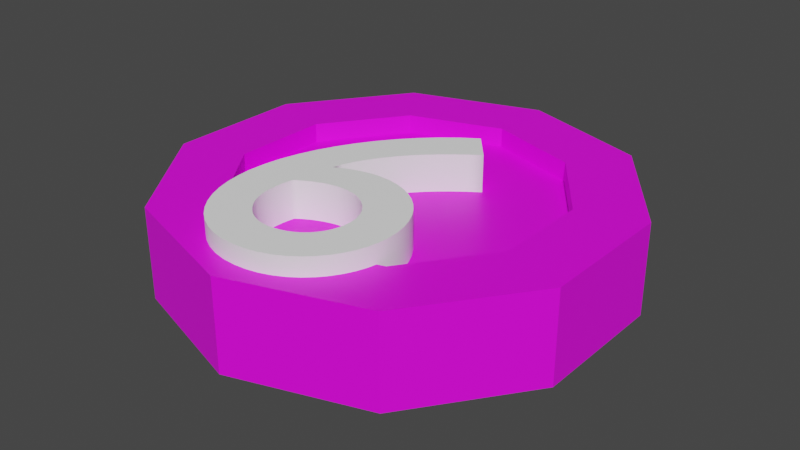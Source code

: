 # Source: R-9.blend  (saved by Blender 2.91.10; exported with 4.5.12 LTS)
import bpy
from mathutils import Matrix  # noqa: F401  (used for matrix-valued properties, if any)

bpy.ops.wm.read_factory_settings(use_empty=True)
scene = bpy.context.scene
scene.name = 'Scene'

# ---- collections
col_collection = bpy.data.collections.new('Collection'); scene.collection.children.link(col_collection)

# ---- images (referenced by path relative to the original .blend; pixels are not part of the script)
import os
ASSET_DIR = os.environ.get("B2B_ASSET_DIR", "")  # directory of the original .blend (textures are referenced by path, not embedded)
HERE = os.path.dirname(os.path.abspath(__file__))  # packed textures are extracted next to this script under _unpacked/

def load_image(name, relpath, width, height, colorspace="sRGB"):
    """Load a texture the original file referenced (path relative to the .blend, or extracted next to this script)."""
    p = next((c for c in (os.path.join(HERE, relpath), os.path.join(ASSET_DIR, relpath)) if relpath and os.path.exists(c)), "")
    if p:
        img = bpy.data.images.load(p, check_existing=True)
        img.name = name
    else:  # same state as the original file: an image datablock whose file is absent (Cycles renders it pink)
        img = bpy.data.images.new(name, width, height)
        img.source = "FILE"
        img.filepath = "//" + (relpath or name)
    img.colorspace_settings.name = colorspace
    return img
img_imphenziapalette01_256_gradient_png_001 = load_image('ImphenziaPalette01-256-Gradient.png.001', 'ImphenziaPalette01-256-Gradient.png', 1024, 1024, 'sRGB')

# ---- materials (node trees are filled in below, after node groups)
mat_material_001 = bpy.data.materials.new('Material.001')
mat_material_001.use_transparent_shadow = False
mat_material_002 = bpy.data.materials.new('Material.002')
mat_material_002.use_transparent_shadow = False

# ---- material node trees
mat_material_001.use_nodes = True; mat_material_001.node_tree.nodes.clear()
_N = mat_material_001.node_tree.nodes; _L = mat_material_001.node_tree.links
n0 = _N.new('ShaderNodeOutputMaterial'); n0.name = 'Material Output'; n0.location = (300, 300)
n1 = _N.new('ShaderNodeBsdfPrincipled'); n1.name = 'Principled BSDF'; n1.location = (10, 300)
n1.distribution = 'GGX'
n1.subsurface_method = 'BURLEY'
n1.inputs[3].default_value = 1.45
n1.inputs[27].default_value = (0.0, 0.0, 0.0, 1.0)
n1.inputs[28].default_value = 1.0
n2 = _N.new('ShaderNodeTexImage'); n2.name = 'Image Texture'; n2.location = (-286, 194)
n2.image = img_imphenziapalette01_256_gradient_png_001
_L.new(n1.outputs[0], n0.inputs[0])
_L.new(n2.outputs[0], n1.inputs[0])
n0.is_active_output = True
mat_material_002.use_nodes = True; mat_material_002.node_tree.nodes.clear()
_N = mat_material_002.node_tree.nodes; _L = mat_material_002.node_tree.links
n0 = _N.new('ShaderNodeBsdfPrincipled'); n0.name = 'Principled BSDF'; n0.location = (10, 300)
n0.distribution = 'GGX'
n0.subsurface_method = 'BURLEY'
n0.inputs[0].default_value = (1.0, 1.0, 1.0, 1.0)
n0.inputs[3].default_value = 1.45
n0.inputs[27].default_value = (0.0, 0.0, 0.0, 1.0)
n0.inputs[28].default_value = 1.0
n1 = _N.new('ShaderNodeOutputMaterial'); n1.name = 'Material Output'; n1.location = (300, 300)
_L.new(n0.outputs[0], n1.inputs[0])
n1.is_active_output = True

# ---- world
world_world = bpy.data.worlds.new('World'); scene.world = world_world
world_world.use_nodes = True; world_world.node_tree.nodes.clear()
_N = world_world.node_tree.nodes; _L = world_world.node_tree.links
n0 = _N.new('ShaderNodeOutputWorld'); n0.name = 'World Output'; n0.location = (300, 300)
n1 = _N.new('ShaderNodeBackground'); n1.name = 'Background'; n1.location = (10, 300)
n1.inputs[0].default_value = (0.05088, 0.05088, 0.05088, 1.0)
_L.new(n1.outputs[0], n0.inputs[0])
n0.is_active_output = True
world_world.color = (0.05088, 0.05088, 0.05088)
world_world.use_sun_shadow = False
world_world.sun_shadow_jitter_overblur = 0.0

# ---- meshes
me_cylinder = bpy.data.meshes.new('Cylinder')
me_cylinder.from_pydata([(1.788e-07, 0.2512, -0.07329), (1.788e-07, 0.2512, 0.06985), (0.1476, 0.2032, -0.07329), (0.1476, 0.2032, 0.06985), (0.2389, 0.07761, -0.07329), (0.2389, 0.07761, 0.06985), (0.2389, -0.07761, -0.07329), (0.2389, -0.07761, 0.06985), (0.1476, -0.2032, -0.07329), (0.1476, -0.2032, 0.06985), (1.788e-07, -0.2512, -0.07329), (1.788e-07, -0.2512, 0.06985), (-0.1476, -0.2032, -0.07329), (-0.1476, -0.2032, 0.06985), (-0.2389, -0.07761, -0.07329), (-0.2389, -0.07761, 0.06985), (-0.2389, 0.07761, -0.07329), (-0.2389, 0.07761, 0.06985), (-0.1476, 0.2032, -0.07329), (-0.1476, 0.2032, 0.06985), (0.2094, 0.2883, 0.06985), (2.086e-07, 0.3563, 0.06985), (0.3389, 0.1101, 0.06985), (0.3389, -0.1101, 0.06985), (0.2094, -0.2883, 0.06985), (1.788e-07, -0.3563, 0.06985), (-0.2094, -0.2883, 0.06985), (-0.3389, -0.1101, 0.06985), (-0.3389, 0.1101, 0.06985), (-0.2094, 0.2883, 0.06985), (0.1476, 0.2032, 0.03985), (1.788e-07, 0.2512, 0.03985), (0.2389, 0.07761, 0.03985), (0.2389, -0.07761, 0.03985), (0.1476, -0.2032, 0.03985), (1.788e-07, -0.2512, 0.03985), (-0.1476, -0.2032, 0.03985), (-0.2389, -0.07761, 0.03985), (-0.2389, 0.07761, 0.03985), (-0.1476, 0.2032, 0.03985), (0.01427, 0.3517, -0.05829), (0.01427, 0.3517, 0.05485), (0.1952, 0.2929, 0.05485), (0.1952, 0.2929, -0.05829), (0.2182, 0.2761, -0.05829), (0.2182, 0.2761, 0.05485), (0.3301, 0.1222, 0.05485), (0.3301, 0.1222, -0.05829), (0.3389, 0.0951, -0.05829), (0.3389, 0.0951, 0.05485), (0.3389, -0.09511, 0.05485), (0.3389, -0.09511, -0.05829), (0.3301, -0.1222, -0.05829), (0.3301, -0.1222, 0.05485), (0.2182, -0.2761, 0.05485), (0.2182, -0.2761, -0.05829), (0.1952, -0.2929, -0.05829), (0.1952, -0.2929, 0.05485), (0.01427, -0.3517, 0.05485), (0.01427, -0.3517, -0.05829), (-0.01427, -0.3517, -0.05829), (-0.01427, -0.3517, 0.05485), (-0.1952, -0.2929, 0.05485), (-0.1952, -0.2929, -0.05829), (-0.2182, -0.2761, -0.05829), (-0.2182, -0.2761, 0.05485), (-0.3301, -0.1222, 0.05485), (-0.3301, -0.1222, -0.05829), (-0.3389, -0.09511, -0.05829), (-0.3389, -0.09511, 0.05485), (-0.3389, 0.0951, 0.05485), (-0.3389, 0.0951, -0.05829), (-0.3301, 0.1222, -0.05829), (-0.3301, 0.1222, 0.05485), (-0.2182, 0.2761, 0.05485), (-0.2182, 0.2761, -0.05829), (-0.1952, 0.2929, -0.05829), (-0.1952, 0.2929, 0.05485), (-0.01427, 0.3517, 0.05485), (-0.01427, 0.3517, -0.05829), (2.086e-07, 0.3563, -0.07329), (0.2094, 0.2883, -0.07329), (0.3389, 0.1101, -0.07329), (0.3389, -0.1101, -0.07329), (0.2094, -0.2883, -0.07329), (1.788e-07, -0.3563, -0.07329), (-0.2094, -0.2883, -0.07329), (-0.3389, -0.1101, -0.07329), (-0.3389, 0.1101, -0.07329), (-0.2094, 0.2883, -0.07329), (1.788e-07, 0.2512, -0.02801), (0.1476, 0.2032, -0.02801), (0.2389, 0.07761, -0.02801), (0.2389, -0.07761, -0.02801), (0.1476, -0.2032, -0.02801), (1.788e-07, -0.2512, -0.02801), (-0.1476, -0.2032, -0.02801), (-0.2389, -0.07761, -0.02801), (-0.2389, 0.07761, -0.02801), (-0.1476, 0.2032, -0.02801), (0.1419, 0.2208, -0.07329), (0.015, 0.2621, -0.07329), (0.015, 0.3357, -0.07329), (0.1852, 0.2804, -0.07329), (0.2446, 0.09525, -0.07329), (0.1662, 0.2032, -0.07329), (0.2094, 0.2627, -0.07329), (0.3146, 0.118, -0.07329), (0.2539, -0.06671, -0.07329), (0.2539, 0.06671, -0.07329), (0.3239, 0.08946, -0.07329), (0.3239, -0.08946, -0.07329), (0.1662, -0.2032, -0.07329), (0.2446, -0.09525, -0.07329), (0.3146, -0.118, -0.07329), (0.2094, -0.2627, -0.07329), (0.015, -0.2621, -0.07329), (0.1419, -0.2208, -0.07329), (0.1852, -0.2804, -0.07329), (0.015, -0.3357, -0.07329), (-0.1419, -0.2208, -0.07329), (-0.015, -0.2621, -0.07329), (-0.015, -0.3357, -0.07329), (-0.1852, -0.2804, -0.07329), (-0.2446, -0.09525, -0.07329), (-0.1662, -0.2032, -0.07329), (-0.2094, -0.2627, -0.07329), (-0.3146, -0.118, -0.07329), (-0.2539, 0.06671, -0.07329), (-0.2539, -0.06672, -0.07329), (-0.3239, -0.08946, -0.07329), (-0.3239, 0.08946, -0.07329), (-0.1662, 0.2032, -0.07329), (-0.2446, 0.09525, -0.07329), (-0.3146, 0.118, -0.07329), (-0.2094, 0.2627, -0.07329), (-0.015, 0.2621, -0.07329), (-0.1419, 0.2208, -0.07329), (-0.1852, 0.2804, -0.07329), (-0.015, 0.3357, -0.07329)], [], [(40, 41, 42, 43), (44, 45, 46, 47), (48, 49, 50, 51), (52, 53, 54, 55), (56, 57, 58, 59), (60, 61, 62, 63), (64, 65, 66, 67), (68, 69, 70, 71), (11, 9, 34, 35), (72, 73, 74, 75), (76, 77, 78, 79), (12, 14, 97, 96), (1, 3, 20, 21), (3, 5, 22, 20), (5, 7, 23, 22), (7, 9, 24, 23), (9, 11, 25, 24), (11, 13, 26, 25), (13, 15, 27, 26), (15, 17, 28, 27), (17, 19, 29, 28), (19, 1, 21, 29), (30, 31, 39, 38, 37, 36, 35, 34, 33, 32), (5, 3, 30, 32), (19, 17, 38, 39), (13, 11, 35, 36), (7, 5, 32, 33), (1, 19, 39, 31), (15, 13, 36, 37), (9, 7, 33, 34), (3, 1, 31, 30), (17, 15, 37, 38), (80, 21, 41, 40), (21, 20, 42, 41), (20, 81, 43, 42), (81, 80, 40, 43), (81, 20, 45, 44), (20, 22, 46, 45), (22, 82, 47, 46), (82, 81, 44, 47), (82, 22, 49, 48), (22, 23, 50, 49), (23, 83, 51, 50), (83, 82, 48, 51), (83, 23, 53, 52), (23, 24, 54, 53), (24, 84, 55, 54), (84, 83, 52, 55), (84, 24, 57, 56), (24, 25, 58, 57), (25, 85, 59, 58), (85, 84, 56, 59), (85, 25, 61, 60), (25, 26, 62, 61), (26, 86, 63, 62), (86, 85, 60, 63), (86, 26, 65, 64), (26, 27, 66, 65), (27, 87, 67, 66), (87, 86, 64, 67), (87, 27, 69, 68), (27, 28, 70, 69), (28, 88, 71, 70), (88, 87, 68, 71), (88, 28, 73, 72), (28, 29, 74, 73), (29, 89, 75, 74), (89, 88, 72, 75), (89, 29, 77, 76), (29, 21, 78, 77), (21, 80, 79, 78), (80, 89, 76, 79), (100, 101, 102, 103), (104, 105, 106, 107), (108, 109, 110, 111), (112, 113, 114, 115), (116, 117, 118, 119), (120, 121, 122, 123), (124, 125, 126, 127), (128, 129, 130, 131), (132, 133, 134, 135), (136, 137, 138, 139), (90, 91, 92, 93, 94, 95, 96, 97, 98, 99), (6, 8, 94, 93), (0, 2, 91, 90), (14, 16, 98, 97), (8, 10, 95, 94), (2, 4, 92, 91), (16, 18, 99, 98), (10, 12, 96, 95), (4, 6, 93, 92), (18, 0, 90, 99), (2, 0, 101, 100), (0, 80, 102, 101), (80, 81, 103, 102), (81, 2, 100, 103), (4, 2, 105, 104), (2, 81, 106, 105), (81, 82, 107, 106), (82, 4, 104, 107), (6, 4, 109, 108), (4, 82, 110, 109), (82, 83, 111, 110), (83, 6, 108, 111), (8, 6, 113, 112), (6, 83, 114, 113), (83, 84, 115, 114), (84, 8, 112, 115), (10, 8, 117, 116), (8, 84, 118, 117), (84, 85, 119, 118), (85, 10, 116, 119), (12, 10, 121, 120), (10, 85, 122, 121), (85, 86, 123, 122), (86, 12, 120, 123), (14, 12, 125, 124), (12, 86, 126, 125), (86, 87, 127, 126), (87, 14, 124, 127), (16, 14, 129, 128), (14, 87, 130, 129), (87, 88, 131, 130), (88, 16, 128, 131), (18, 16, 133, 132), (16, 88, 134, 133), (88, 89, 135, 134), (89, 18, 132, 135), (0, 18, 137, 136), (18, 89, 138, 137), (89, 80, 139, 138), (80, 0, 136, 139)])
_uv = me_cylinder.uv_layers.new(name='UVMap')
_uv.uv.foreach_set('vector', [0.4761, 0.7195, 0.4761, 0.7195, 0.4761, 0.7195, 0.4761, 0.7195, 0.4761, 0.7195, 0.4761, 0.7195, 0.4761, 0.7195, 0.4761, 0.7195, 0.4761, 0.7195, 0.4761, 0.7195, 0.4761, 0.7195, 0.4761, 0.7195, 0.4761, 0.7195, 0.4761, 0.7195, 0.4761, 0.7195, 0.4761, 0.7195, 0.4761, 0.7195, 0.4761, 0.7195, 0.4761, 0.7195, 0.4761, 0.7195, 0.4761, 0.7195, 0.4761, 0.7195, 0.4761, 0.7195, 0.4761, 0.7195, 0.4761, 0.7195, 0.4761, 0.7195, 0.4761, 0.7195, 0.4761, 0.7195, 0.4761, 0.7195, 0.4761, 0.7195, 0.4761, 0.7195, 0.4761, 0.7195, 0.4761, 0.7195, 0.4761, 0.7195, 0.4761, 0.7195, 0.4761, 0.7195, 0.4761, 0.7195, 0.4761, 0.7195, 0.4761, 0.7195, 0.4761, 0.7195, 0.4761, 0.7195, 0.4761, 0.7195, 0.4761, 0.7195, 0.4761, 0.7195, 0.9839, 0.9038, 0.9839, 0.9038, 0.9839, 0.9038, 0.9839, 0.9038, 0.4761, 0.7195, 0.4761, 0.7195, 0.4761, 0.7195, 0.4761, 0.7195, 0.4761, 0.7195, 0.4761, 0.7195, 0.4761, 0.7195, 0.4761, 0.7195, 0.4761, 0.7195, 0.4761, 0.7195, 0.4761, 0.7195, 0.4761, 0.7195, 0.4761, 0.7195, 0.4761, 0.7195, 0.4761, 0.7195, 0.4761, 0.7195, 0.4761, 0.7195, 0.4761, 0.7195, 0.4761, 0.7195, 0.4761, 0.7195, 0.4761, 0.7195, 0.4761, 0.7195, 0.4761, 0.7195, 0.4761, 0.7195, 0.4761, 0.7195, 0.4761, 0.7195, 0.4761, 0.7195, 0.4761, 0.7195, 0.4761, 0.7195, 0.4761, 0.7195, 0.4761, 0.7195, 0.4761, 0.7195, 0.4761, 0.7195, 0.4761, 0.7195, 0.4761, 0.7195, 0.4761, 0.7195, 0.4761, 0.7195, 0.4761, 0.7195, 0.4761, 0.7195, 0.4761, 0.7195, 0.4761, 0.7195, 0.4761, 0.7195, 0.4761, 0.7195, 0.4761, 0.7195, 0.4761, 0.7195, 0.4761, 0.7195, 0.4761, 0.7195, 0.4761, 0.7195, 0.4761, 0.7195, 0.4761, 0.7195, 0.4761, 0.7195, 0.4761, 0.7195, 0.4761, 0.7195, 0.4761, 0.7195, 0.4761, 0.7195, 0.4761, 0.7195, 0.4761, 0.7195, 0.4761, 0.7195, 0.4761, 0.7195, 0.4761, 0.7195, 0.4761, 0.7195, 0.4761, 0.7195, 0.4761, 0.7195, 0.4761, 0.7195, 0.4761, 0.7195, 0.4761, 0.7195, 0.4761, 0.7195, 0.4761, 0.7195, 0.4761, 0.7195, 0.4761, 0.7195, 0.4761, 0.7195, 0.4761, 0.7195, 0.4761, 0.7195, 0.4761, 0.7195, 0.4761, 0.7195, 0.4761, 0.7195, 0.4761, 0.7195, 0.4761, 0.7195, 0.4761, 0.7195, 0.4761, 0.7195, 0.4761, 0.7195, 0.4761, 0.7195, 0.4761, 0.7195, 0.4761, 0.7195, 0.4761, 0.7195, 0.4761, 0.7195, 0.4761, 0.7195, 0.4761, 0.7195, 0.4761, 0.7195, 0.4761, 0.7195, 0.4761, 0.7195, 0.4761, 0.7195, 0.4761, 0.7195, 0.4761, 0.7195, 0.4761, 0.7195, 0.4761, 0.7195, 0.4761, 0.7195, 0.4761, 0.7195, 0.4761, 0.7195, 0.4761, 0.7195, 0.4761, 0.7195, 0.4761, 0.7195, 0.4761, 0.7195, 0.4761, 0.7195, 0.4761, 0.7195, 0.4761, 0.7195, 0.4761, 0.7195, 0.4761, 0.7195, 0.4761, 0.7195, 0.4761, 0.7195, 0.4761, 0.7195, 0.4761, 0.7195, 0.4761, 0.7195, 0.4761, 0.7195, 0.4761, 0.7195, 0.4761, 0.7195, 0.4761, 0.7195, 0.4761, 0.7195, 0.4761, 0.7195, 0.4761, 0.7195, 0.4761, 0.7195, 0.4761, 0.7195, 0.4761, 0.7195, 0.4761, 0.7195, 0.4761, 0.7195, 0.4761, 0.7195, 0.4761, 0.7195, 0.4761, 0.7195, 0.4761, 0.7195, 0.4761, 0.7195, 0.4761, 0.7195, 0.4761, 0.7195, 0.4761, 0.7195, 0.4761, 0.7195, 0.4761, 0.7195, 0.4761, 0.7195, 0.4761, 0.7195, 0.4761, 0.7195, 0.4761, 0.7195, 0.4761, 0.7195, 0.4761, 0.7195, 0.4761, 0.7195, 0.4761, 0.7195, 0.4761, 0.7195, 0.4761, 0.7195, 0.4761, 0.7195, 0.4761, 0.7195, 0.4761, 0.7195, 0.4761, 0.7195, 0.4761, 0.7195, 0.4761, 0.7195, 0.4761, 0.7195, 0.4761, 0.7195, 0.4761, 0.7195, 0.4761, 0.7195, 0.4761, 0.7195, 0.4761, 0.7195, 0.4761, 0.7195, 0.4761, 0.7195, 0.4761, 0.7195, 0.4761, 0.7195, 0.4761, 0.7195, 0.4761, 0.7195, 0.4761, 0.7195, 0.4761, 0.7195, 0.4761, 0.7195, 0.4761, 0.7195, 0.4761, 0.7195, 0.4761, 0.7195, 0.4761, 0.7195, 0.4761, 0.7195, 0.4761, 0.7195, 0.4761, 0.7195, 0.4761, 0.7195, 0.4761, 0.7195, 0.4761, 0.7195, 0.4761, 0.7195, 0.4761, 0.7195, 0.4761, 0.7195, 0.4761, 0.7195, 0.4761, 0.7195, 0.4761, 0.7195, 0.4761, 0.7195, 0.4761, 0.7195, 0.4761, 0.7195, 0.4761, 0.7195, 0.4761, 0.7195, 0.4761, 0.7195, 0.4761, 0.7195, 0.4761, 0.7195, 0.4761, 0.7195, 0.4761, 0.7195, 0.4761, 0.7195, 0.4761, 0.7195, 0.4761, 0.7195, 0.4761, 0.7195, 0.4761, 0.7195, 0.4761, 0.7195, 0.4761, 0.7195, 0.4761, 0.7195, 0.4761, 0.7195, 0.4761, 0.7195, 0.4761, 0.7195, 0.4761, 0.7195, 0.4761, 0.7195, 0.4761, 0.7195, 0.4761, 0.7195, 0.4761, 0.7195, 0.4761, 0.7195, 0.4761, 0.7195, 0.4761, 0.7195, 0.4761, 0.7195, 0.4761, 0.7195, 0.4761, 0.7195, 0.4761, 0.7195, 0.4761, 0.7195, 0.4761, 0.7195, 0.4761, 0.7195, 0.4761, 0.7195, 0.4761, 0.7195, 0.4761, 0.7195, 0.4761, 0.7195, 0.4761, 0.7195, 0.4761, 0.7195, 0.4761, 0.7195, 0.4761, 0.7195, 0.4761, 0.7195, 0.4761, 0.7195, 0.4761, 0.7195, 0.4761, 0.7195, 0.4761, 0.7195, 0.4761, 0.7195, 0.4761, 0.7195, 0.4761, 0.7195, 0.4761, 0.7195, 0.4761, 0.7195, 0.4761, 0.7195, 0.4761, 0.7195, 0.4761, 0.7195, 0.4761, 0.7195, 0.4761, 0.7195, 0.4761, 0.7195, 0.4761, 0.7195, 0.4761, 0.7195, 0.4761, 0.7195, 0.4761, 0.7195, 0.1468, 0.9596, 0.1468, 0.9596, 0.1468, 0.9596, 0.1468, 0.9596, 0.1468, 0.9596, 0.1468, 0.9596, 0.1468, 0.9596, 0.1468, 0.9596, 0.1468, 0.9596, 0.1468, 0.9596, 0.1468, 0.9596, 0.1468, 0.9596, 0.1468, 0.9596, 0.1468, 0.9596, 0.1468, 0.9596, 0.1468, 0.9596, 0.1468, 0.9596, 0.1468, 0.9596, 0.1468, 0.9596, 0.1468, 0.9596, 0.1468, 0.9596, 0.1468, 0.9596, 0.1468, 0.9596, 0.1468, 0.9596, 0.1468, 0.9596, 0.1468, 0.9596, 0.1468, 0.9596, 0.1468, 0.9596, 0.1468, 0.9596, 0.1468, 0.9596, 0.1468, 0.9596, 0.1468, 0.9596, 0.1468, 0.9596, 0.1468, 0.9596, 0.1468, 0.9596, 0.1468, 0.9596, 0.1468, 0.9596, 0.1468, 0.9596, 0.1468, 0.9596, 0.1468, 0.9596, 0.4761, 0.7195, 0.4761, 0.7195, 0.4761, 0.7195, 0.4761, 0.7195, 0.4761, 0.7195, 0.4761, 0.7195, 0.4761, 0.7195, 0.4761, 0.7195, 0.4761, 0.7195, 0.4761, 0.7195, 0.9839, 0.9038, 0.9839, 0.9038, 0.9839, 0.9038, 0.9839, 0.9038, 0.9839, 0.9038, 0.9839, 0.9038, 0.9839, 0.9038, 0.9839, 0.9038, 0.9839, 0.9038, 0.9839, 0.9038, 0.9839, 0.9038, 0.9839, 0.9038, 0.9839, 0.9038, 0.9839, 0.9038, 0.9839, 0.9038, 0.9839, 0.9038, 0.9839, 0.9038, 0.9839, 0.9038, 0.9839, 0.9038, 0.9839, 0.9038, 0.9839, 0.9038, 0.9839, 0.9038, 0.9839, 0.9038, 0.9839, 0.9038, 0.9839, 0.9038, 0.9839, 0.9038, 0.9839, 0.9038, 0.9839, 0.9038, 0.9839, 0.9038, 0.9839, 0.9038, 0.9839, 0.9038, 0.9839, 0.9038, 0.9839, 0.9038, 0.9839, 0.9038, 0.9839, 0.9038, 0.9839, 0.9038, 0.4761, 0.7195, 0.4761, 0.7195, 0.4761, 0.7195, 0.4761, 0.7195, 0.4761, 0.7195, 0.4761, 0.7195, 0.4761, 0.7195, 0.4761, 0.7195, 0.4761, 0.7195, 0.4761, 0.7195, 0.4761, 0.7195, 0.4761, 0.7195, 0.4761, 0.7195, 0.4761, 0.7195, 0.4761, 0.7195, 0.4761, 0.7195, 0.4761, 0.7195, 0.4761, 0.7195, 0.4761, 0.7195, 0.4761, 0.7195, 0.4761, 0.7195, 0.4761, 0.7195, 0.4761, 0.7195, 0.4761, 0.7195, 0.4761, 0.7195, 0.4761, 0.7195, 0.4761, 0.7195, 0.4761, 0.7195, 0.4761, 0.7195, 0.4761, 0.7195, 0.4761, 0.7195, 0.4761, 0.7195, 0.4761, 0.7195, 0.4761, 0.7195, 0.4761, 0.7195, 0.4761, 0.7195, 0.4761, 0.7195, 0.4761, 0.7195, 0.4761, 0.7195, 0.4761, 0.7195, 0.4761, 0.7195, 0.4761, 0.7195, 0.4761, 0.7195, 0.4761, 0.7195, 0.4761, 0.7195, 0.4761, 0.7195, 0.4761, 0.7195, 0.4761, 0.7195, 0.4761, 0.7195, 0.4761, 0.7195, 0.4761, 0.7195, 0.4761, 0.7195, 0.4761, 0.7195, 0.4761, 0.7195, 0.4761, 0.7195, 0.4761, 0.7195, 0.4761, 0.7195, 0.4761, 0.7195, 0.4761, 0.7195, 0.4761, 0.7195, 0.4761, 0.7195, 0.4761, 0.7195, 0.4761, 0.7195, 0.4761, 0.7195, 0.4761, 0.7195, 0.4761, 0.7195, 0.4761, 0.7195, 0.4761, 0.7195, 0.4761, 0.7195, 0.4761, 0.7195, 0.4761, 0.7195, 0.4761, 0.7195, 0.4761, 0.7195, 0.4761, 0.7195, 0.4761, 0.7195, 0.4761, 0.7195, 0.4761, 0.7195, 0.4761, 0.7195, 0.4761, 0.7195, 0.4761, 0.7195, 0.4761, 0.7195, 0.4761, 0.7195, 0.4761, 0.7195, 0.4761, 0.7195, 0.4761, 0.7195, 0.4761, 0.7195, 0.4761, 0.7195, 0.4761, 0.7195, 0.4761, 0.7195, 0.4761, 0.7195, 0.4761, 0.7195, 0.4761, 0.7195, 0.4761, 0.7195, 0.4761, 0.7195, 0.4761, 0.7195, 0.4761, 0.7195, 0.4761, 0.7195, 0.4761, 0.7195, 0.4761, 0.7195, 0.4761, 0.7195, 0.4761, 0.7195, 0.4761, 0.7195, 0.4761, 0.7195, 0.4761, 0.7195, 0.4761, 0.7195, 0.4761, 0.7195, 0.4761, 0.7195, 0.4761, 0.7195, 0.4761, 0.7195, 0.4761, 0.7195, 0.4761, 0.7195, 0.4761, 0.7195, 0.4761, 0.7195, 0.4761, 0.7195, 0.4761, 0.7195, 0.4761, 0.7195, 0.4761, 0.7195, 0.4761, 0.7195, 0.4761, 0.7195, 0.4761, 0.7195, 0.4761, 0.7195, 0.4761, 0.7195, 0.4761, 0.7195, 0.4761, 0.7195, 0.4761, 0.7195, 0.4761, 0.7195, 0.4761, 0.7195, 0.4761, 0.7195, 0.4761, 0.7195, 0.4761, 0.7195, 0.4761, 0.7195, 0.4761, 0.7195, 0.4761, 0.7195, 0.4761, 0.7195, 0.4761, 0.7195, 0.4761, 0.7195, 0.4761, 0.7195, 0.4761, 0.7195, 0.4761, 0.7195, 0.4761, 0.7195, 0.4761, 0.7195, 0.4761, 0.7195, 0.4761, 0.7195, 0.4761, 0.7195, 0.4761, 0.7195, 0.4761, 0.7195, 0.4761, 0.7195, 0.4761, 0.7195, 0.4761, 0.7195, 0.4761, 0.7195, 0.4761, 0.7195, 0.4761, 0.7195, 0.4761, 0.7195, 0.4761, 0.7195, 0.4761, 0.7195, 0.4761, 0.7195, 0.4761, 0.7195, 0.4761, 0.7195, 0.4761, 0.7195, 0.4761, 0.7195])
me_cylinder.materials.append(mat_material_001)
me_cylinder.use_remesh_fix_poles = True
me_cylinder.use_remesh_preserve_attributes = False
me_cylinder.use_mirror_vertex_groups = False
me_cylinder.update()

# ---- curves / text
txt_text = bpy.data.curves.new('Text', 'FONT')
txt_text.dimensions = '2D'
txt_text.body = '9'
txt_text.materials.append(mat_material_002)
txt_text.use_path_clamp = True
txt_text.extrude = 0.1
txt_text.align_x = 'CENTER'
txt_text.align_y = 'CENTER'
txt_text.offset_x = 0.003024
txt_text.offset_y = 0.02285

# ---- objects
ob_cylinder = bpy.data.objects.new('Cylinder', me_cylinder)
ob_text = bpy.data.objects.new('Text', txt_text)

# ---- transforms, parenting, visibility, modifiers, constraints
ob_cylinder.location = (-0.4991, 0.4985, 0.08877)
ob_cylinder.lineart.crease_threshold = 0.0
ob_text.location = (-0.5008, 0.4515, 0.1581)
ob_text.rotation_euler = (0.0, 0.0, 3.142)
ob_text.scale = (0.6579, 0.6579, 0.2935)
ob_text.lineart.crease_threshold = 0.0

# ---- collection membership
col_collection.objects.link(ob_cylinder)
col_collection.objects.link(ob_text)

# ---- scene / render settings (as saved in the file)
scene.frame_start = 1; scene.frame_end = 250; scene.frame_set(1)
scene.render.engine = 'BLENDER_EEVEE_NEXT'
scene.cycles.use_denoising = False
scene.cycles.samples = 128
scene.cycles.sampling_pattern = 'TABULATED_SOBOL'
scene.cycles.use_adaptive_sampling = False
scene.cycles.use_light_tree = False
scene.view_settings.view_transform = 'Filmic'
bpy.context.view_layer.update()

# ---- added for rendering (the .blend has no active camera and no usable light): camera, sun
cam_auto = bpy.data.cameras.new('AutoCamera')
cam_auto.lens = 50.0
cam_auto.sensor_width = 36.0
cam_auto.clip_end = 1000.0
ob_auto_camera = bpy.data.objects.new('AutoCamera', cam_auto)
scene.collection.objects.link(ob_auto_camera)
ob_auto_camera.location = (0.420419, -0.604909, 0.822643)
ob_auto_camera.rotation_euler = (1.09748, -7.21219e-08, 0.694738)
scene.camera = ob_auto_camera
light_auto_sun = bpy.data.lights.new('AutoSun', 'SUN')
light_auto_sun.energy = 3.0
light_auto_sun.angle = 0.0523599
ob_auto_sun = bpy.data.objects.new('AutoSun', light_auto_sun)
scene.collection.objects.link(ob_auto_sun)
ob_auto_sun.rotation_euler = (0.872665, 0.174533, 0.523599)
bpy.context.view_layer.update()
